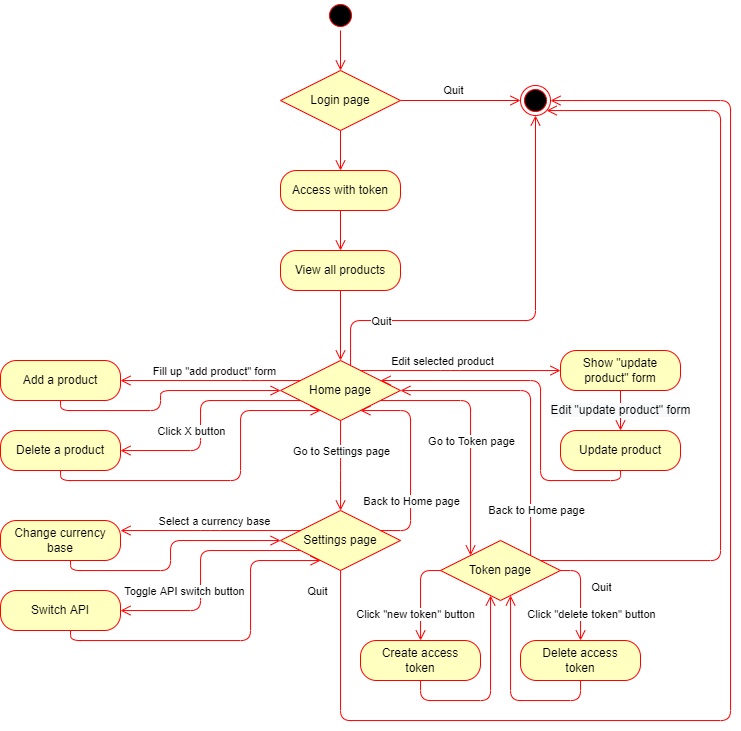

The diagram above was exported from draw.io. Its source (the exported page's mxGraphModel, read from the mxfile embedded in the PNG):
<mxGraphModel dx="589" dy="509" grid="1" gridSize="10" guides="1" tooltips="1" connect="1" arrows="1" fold="1" page="1" pageScale="1" pageWidth="827" pageHeight="1169" math="0" shadow="0">
  <root>
    <mxCell id="0" />
    <mxCell id="1" parent="0" />
    <mxCell id="2" value="" style="ellipse;html=1;shape=startState;fillColor=#000000;strokeColor=#ff0000;" parent="1" vertex="1">
      <mxGeometry x="325" width="30" height="30" as="geometry" />
    </mxCell>
    <mxCell id="3" value="" style="edgeStyle=orthogonalEdgeStyle;html=1;verticalAlign=bottom;endArrow=open;endSize=8;strokeColor=#ff0000;" parent="1" source="2" target="37" edge="1">
      <mxGeometry relative="1" as="geometry">
        <mxPoint x="335" y="130" as="targetPoint" />
      </mxGeometry>
    </mxCell>
    <mxCell id="4" value="Access with token" style="rounded=1;whiteSpace=wrap;html=1;arcSize=40;fontColor=#000000;fillColor=#ffffc0;strokeColor=#ff0000;spacingTop=2;spacingBottom=2;spacingLeft=8;spacingRight=8;" parent="1" vertex="1">
      <mxGeometry x="280" y="170" width="120" height="40" as="geometry" />
    </mxCell>
    <mxCell id="5" value="" style="edgeStyle=orthogonalEdgeStyle;html=1;verticalAlign=bottom;endArrow=open;endSize=8;strokeColor=#ff0000;" parent="1" source="4" target="13" edge="1">
      <mxGeometry relative="1" as="geometry">
        <mxPoint x="335.0999999999999" y="240.03278688524586" as="targetPoint" />
      </mxGeometry>
    </mxCell>
    <mxCell id="6" value="" style="ellipse;html=1;shape=endState;fillColor=#000000;strokeColor=#ff0000;" parent="1" vertex="1">
      <mxGeometry x="520" y="85" width="30" height="30" as="geometry" />
    </mxCell>
    <mxCell id="8" value="" style="edgeStyle=orthogonalEdgeStyle;html=1;verticalAlign=bottom;endArrow=open;endSize=8;strokeColor=#ff0000;exitX=1;exitY=0.5;exitDx=0;exitDy=0;" parent="1" source="37" target="6" edge="1">
      <mxGeometry relative="1" as="geometry">
        <mxPoint x="345" y="260" as="targetPoint" />
        <mxPoint x="345" y="170" as="sourcePoint" />
      </mxGeometry>
    </mxCell>
    <mxCell id="9" value="Quit" style="edgeLabel;html=1;align=center;verticalAlign=middle;resizable=0;points=[];" parent="8" vertex="1" connectable="0">
      <mxGeometry x="-0.283" y="-2" relative="1" as="geometry">
        <mxPoint x="10" y="-12" as="offset" />
      </mxGeometry>
    </mxCell>
    <mxCell id="13" value="View all products" style="rounded=1;whiteSpace=wrap;html=1;arcSize=40;fontColor=#000000;fillColor=#ffffc0;strokeColor=#ff0000;spacingTop=2;spacingBottom=2;spacingLeft=8;spacingRight=8;" parent="1" vertex="1">
      <mxGeometry x="280" y="250" width="120" height="40" as="geometry" />
    </mxCell>
    <mxCell id="14" value="" style="edgeStyle=orthogonalEdgeStyle;html=1;verticalAlign=bottom;endArrow=open;endSize=8;strokeColor=#ff0000;" parent="1" source="13" target="15" edge="1">
      <mxGeometry relative="1" as="geometry">
        <mxPoint x="130" y="340" as="targetPoint" />
      </mxGeometry>
    </mxCell>
    <mxCell id="15" value="Home page" style="rhombus;whiteSpace=wrap;html=1;fillColor=#ffffc0;strokeColor=#ff0000;spacingTop=2;spacingBottom=2;spacingLeft=8;spacingRight=8;" parent="1" vertex="1">
      <mxGeometry x="280" y="360" width="120" height="60" as="geometry" />
    </mxCell>
    <mxCell id="18" value="" style="edgeStyle=orthogonalEdgeStyle;html=1;verticalAlign=bottom;endArrow=open;endSize=8;strokeColor=#ff0000;" parent="1" source="15" target="6" edge="1">
      <mxGeometry relative="1" as="geometry">
        <mxPoint x="530" y="150" as="targetPoint" />
        <mxPoint x="410" y="150" as="sourcePoint" />
        <Array as="points">
          <mxPoint x="350" y="320" />
          <mxPoint x="535" y="320" />
        </Array>
      </mxGeometry>
    </mxCell>
    <mxCell id="19" value="Quit" style="edgeLabel;html=1;align=center;verticalAlign=middle;resizable=0;points=[];" parent="18" vertex="1" connectable="0">
      <mxGeometry x="-0.283" y="-2" relative="1" as="geometry">
        <mxPoint x="-81" y="-2" as="offset" />
      </mxGeometry>
    </mxCell>
    <mxCell id="20" value="Add a product" style="rounded=1;whiteSpace=wrap;html=1;arcSize=40;fontColor=#000000;fillColor=#ffffc0;strokeColor=#ff0000;spacingTop=2;spacingBottom=2;spacingLeft=8;spacingRight=8;" parent="1" vertex="1">
      <mxGeometry y="360" width="120" height="40" as="geometry" />
    </mxCell>
    <mxCell id="22" value="" style="edgeStyle=orthogonalEdgeStyle;html=1;verticalAlign=bottom;endArrow=open;endSize=8;strokeColor=#ff0000;startArrow=none;startFill=0;" parent="1" source="15" target="20" edge="1">
      <mxGeometry relative="1" as="geometry">
        <mxPoint x="530" y="150" as="targetPoint" />
        <mxPoint x="410" y="150" as="sourcePoint" />
        <Array as="points">
          <mxPoint x="250" y="380" />
          <mxPoint x="250" y="380" />
        </Array>
      </mxGeometry>
    </mxCell>
    <mxCell id="30" value="Fill up &quot;add product&quot; form" style="edgeLabel;html=1;align=center;verticalAlign=middle;resizable=0;points=[];" parent="22" vertex="1" connectable="0">
      <mxGeometry x="-0.2937" y="2" relative="1" as="geometry">
        <mxPoint x="-23" y="-12" as="offset" />
      </mxGeometry>
    </mxCell>
    <mxCell id="24" value="Show &quot;update product&quot; form" style="rounded=1;whiteSpace=wrap;html=1;arcSize=40;fontColor=#000000;fillColor=#ffffc0;strokeColor=#ff0000;spacingTop=2;spacingBottom=2;spacingLeft=8;spacingRight=8;" parent="1" vertex="1">
      <mxGeometry x="560" y="350" width="120" height="40" as="geometry" />
    </mxCell>
    <mxCell id="25" value="" style="edgeStyle=orthogonalEdgeStyle;html=1;verticalAlign=bottom;endArrow=open;endSize=8;strokeColor=#ff0000;" parent="1" source="15" target="24" edge="1">
      <mxGeometry relative="1" as="geometry">
        <mxPoint x="530" y="150" as="targetPoint" />
        <mxPoint x="410" y="150" as="sourcePoint" />
        <Array as="points">
          <mxPoint x="450" y="370" />
          <mxPoint x="450" y="370" />
        </Array>
      </mxGeometry>
    </mxCell>
    <mxCell id="26" value="Edit selected product" style="edgeLabel;html=1;align=center;verticalAlign=middle;resizable=0;points=[];" parent="25" vertex="1" connectable="0">
      <mxGeometry x="-0.283" y="-2" relative="1" as="geometry">
        <mxPoint x="10" y="-12" as="offset" />
      </mxGeometry>
    </mxCell>
    <mxCell id="27" value="Update product" style="rounded=1;whiteSpace=wrap;html=1;arcSize=40;fontColor=#000000;fillColor=#ffffc0;strokeColor=#ff0000;spacingTop=2;spacingBottom=2;spacingLeft=8;spacingRight=8;" parent="1" vertex="1">
      <mxGeometry x="560" y="430" width="120" height="40" as="geometry" />
    </mxCell>
    <mxCell id="28" value="" style="edgeStyle=orthogonalEdgeStyle;html=1;verticalAlign=bottom;endArrow=open;endSize=8;strokeColor=#ff0000;" parent="1" source="24" target="27" edge="1">
      <mxGeometry relative="1" as="geometry">
        <mxPoint x="530" y="400" as="targetPoint" />
        <mxPoint x="410" y="400" as="sourcePoint" />
      </mxGeometry>
    </mxCell>
    <mxCell id="29" value="&lt;span style=&quot;font-size: 12px ; background-color: rgb(248 , 249 , 250)&quot;&gt;Edit &quot;update product&quot; form&lt;/span&gt;" style="edgeLabel;html=1;align=center;verticalAlign=middle;resizable=0;points=[];" parent="28" vertex="1" connectable="0">
      <mxGeometry x="-0.283" y="-2" relative="1" as="geometry">
        <mxPoint x="2" y="5" as="offset" />
      </mxGeometry>
    </mxCell>
    <mxCell id="31" value="Delete a product" style="rounded=1;whiteSpace=wrap;html=1;arcSize=40;fontColor=#000000;fillColor=#ffffc0;strokeColor=#ff0000;spacingTop=2;spacingBottom=2;spacingLeft=8;spacingRight=8;" parent="1" vertex="1">
      <mxGeometry y="430" width="120" height="40" as="geometry" />
    </mxCell>
    <mxCell id="32" value="" style="edgeStyle=orthogonalEdgeStyle;html=1;verticalAlign=bottom;endArrow=open;endSize=8;strokeColor=#ff0000;startArrow=none;startFill=0;" parent="1" source="15" target="31" edge="1">
      <mxGeometry relative="1" as="geometry">
        <mxPoint x="130" y="400" as="targetPoint" />
        <mxPoint x="290" y="400" as="sourcePoint" />
        <Array as="points">
          <mxPoint x="200" y="400" />
          <mxPoint x="200" y="450" />
        </Array>
      </mxGeometry>
    </mxCell>
    <mxCell id="34" value="Click X button" style="edgeLabel;html=1;align=center;verticalAlign=middle;resizable=0;points=[];" parent="32" vertex="1" connectable="0">
      <mxGeometry x="0.1992" y="2" relative="1" as="geometry">
        <mxPoint x="-12" y="-8" as="offset" />
      </mxGeometry>
    </mxCell>
    <mxCell id="35" value="" style="edgeStyle=orthogonalEdgeStyle;html=1;verticalAlign=bottom;endArrow=open;endSize=8;strokeColor=#ff0000;" parent="1" source="27" target="15" edge="1">
      <mxGeometry relative="1" as="geometry">
        <mxPoint x="350" y="250" as="targetPoint" />
        <mxPoint x="350" y="170" as="sourcePoint" />
        <Array as="points">
          <mxPoint x="620" y="480" />
          <mxPoint x="540" y="480" />
          <mxPoint x="540" y="380" />
        </Array>
      </mxGeometry>
    </mxCell>
    <mxCell id="37" value="Login page" style="rhombus;whiteSpace=wrap;html=1;fillColor=#ffffc0;strokeColor=#ff0000;spacingTop=2;spacingBottom=2;spacingLeft=8;spacingRight=8;" parent="1" vertex="1">
      <mxGeometry x="280" y="70" width="120" height="60" as="geometry" />
    </mxCell>
    <mxCell id="38" value="" style="edgeStyle=orthogonalEdgeStyle;html=1;verticalAlign=bottom;endArrow=open;endSize=8;strokeColor=#ff0000;" parent="1" source="37" target="4" edge="1">
      <mxGeometry relative="1" as="geometry">
        <mxPoint x="350" y="10" as="targetPoint" />
        <mxPoint x="350" y="-80" as="sourcePoint" />
      </mxGeometry>
    </mxCell>
    <mxCell id="39" value="" style="edgeStyle=orthogonalEdgeStyle;html=1;verticalAlign=bottom;endArrow=open;endSize=8;strokeColor=#ff0000;" edge="1" parent="1" source="20" target="15">
      <mxGeometry relative="1" as="geometry">
        <mxPoint x="350" y="370" as="targetPoint" />
        <mxPoint x="350" y="290" as="sourcePoint" />
        <Array as="points">
          <mxPoint x="60" y="410" />
          <mxPoint x="160" y="410" />
          <mxPoint x="160" y="390" />
        </Array>
      </mxGeometry>
    </mxCell>
    <mxCell id="40" value="" style="edgeStyle=orthogonalEdgeStyle;html=1;verticalAlign=bottom;endArrow=open;endSize=8;strokeColor=#ff0000;" edge="1" parent="1" source="31" target="15">
      <mxGeometry relative="1" as="geometry">
        <mxPoint x="310" y="410" as="targetPoint" />
        <mxPoint x="70" y="420" as="sourcePoint" />
        <Array as="points">
          <mxPoint x="60" y="480" />
          <mxPoint x="240" y="480" />
          <mxPoint x="240" y="410" />
        </Array>
      </mxGeometry>
    </mxCell>
    <mxCell id="42" value="" style="edgeStyle=orthogonalEdgeStyle;html=1;verticalAlign=bottom;endArrow=open;endSize=8;strokeColor=#ff0000;" edge="1" parent="1" source="15" target="44">
      <mxGeometry relative="1" as="geometry">
        <mxPoint x="350" y="520" as="targetPoint" />
        <mxPoint x="350" y="290" as="sourcePoint" />
        <Array as="points">
          <mxPoint x="340" y="470" />
          <mxPoint x="340" y="470" />
        </Array>
      </mxGeometry>
    </mxCell>
    <mxCell id="43" value="Go to Settings page" style="edgeLabel;html=1;align=center;verticalAlign=middle;resizable=0;points=[];" vertex="1" connectable="0" parent="42">
      <mxGeometry x="0.2608" relative="1" as="geometry">
        <mxPoint y="-27" as="offset" />
      </mxGeometry>
    </mxCell>
    <mxCell id="44" value="Settings page" style="rhombus;whiteSpace=wrap;html=1;fillColor=#ffffc0;strokeColor=#ff0000;spacingTop=2;spacingBottom=2;spacingLeft=8;spacingRight=8;" vertex="1" parent="1">
      <mxGeometry x="280" y="510" width="120" height="60" as="geometry" />
    </mxCell>
    <mxCell id="46" value="" style="edgeStyle=orthogonalEdgeStyle;html=1;verticalAlign=bottom;endArrow=open;endSize=8;strokeColor=#ff0000;" edge="1" parent="1" source="44" target="15">
      <mxGeometry relative="1" as="geometry">
        <mxPoint x="350" y="370" as="targetPoint" />
        <mxPoint x="350" y="290" as="sourcePoint" />
        <Array as="points">
          <mxPoint x="410" y="530" />
          <mxPoint x="410" y="410" />
        </Array>
      </mxGeometry>
    </mxCell>
    <mxCell id="47" value="Back to Home page" style="edgeLabel;html=1;align=center;verticalAlign=middle;resizable=0;points=[];" vertex="1" connectable="0" parent="46">
      <mxGeometry x="0.0817" y="1" relative="1" as="geometry">
        <mxPoint x="1" y="49" as="offset" />
      </mxGeometry>
    </mxCell>
    <mxCell id="48" value="Change currency base" style="rounded=1;whiteSpace=wrap;html=1;arcSize=40;fontColor=#000000;fillColor=#ffffc0;strokeColor=#ff0000;spacingTop=2;spacingBottom=2;spacingLeft=8;spacingRight=8;" vertex="1" parent="1">
      <mxGeometry y="520" width="120" height="40" as="geometry" />
    </mxCell>
    <mxCell id="49" value="" style="edgeStyle=orthogonalEdgeStyle;html=1;verticalAlign=bottom;endArrow=open;endSize=8;strokeColor=#ff0000;startArrow=none;startFill=0;" edge="1" parent="1" source="44" target="48">
      <mxGeometry relative="1" as="geometry">
        <mxPoint x="130" y="380" as="targetPoint" />
        <mxPoint x="310" y="380" as="sourcePoint" />
        <Array as="points">
          <mxPoint x="210" y="530" />
          <mxPoint x="210" y="530" />
        </Array>
      </mxGeometry>
    </mxCell>
    <mxCell id="50" value="Select a currency base" style="edgeLabel;html=1;align=center;verticalAlign=middle;resizable=0;points=[];" vertex="1" connectable="0" parent="49">
      <mxGeometry x="-0.2937" y="2" relative="1" as="geometry">
        <mxPoint x="-23" y="-12" as="offset" />
      </mxGeometry>
    </mxCell>
    <mxCell id="51" value="" style="edgeStyle=orthogonalEdgeStyle;html=1;verticalAlign=bottom;endArrow=open;endSize=8;strokeColor=#ff0000;" edge="1" parent="1" source="48" target="44">
      <mxGeometry relative="1" as="geometry">
        <mxPoint x="290" y="390" as="targetPoint" />
        <mxPoint x="70" y="400" as="sourcePoint" />
        <Array as="points">
          <mxPoint x="70" y="570" />
          <mxPoint x="170" y="570" />
          <mxPoint x="170" y="540" />
        </Array>
      </mxGeometry>
    </mxCell>
    <mxCell id="52" value="Switch API" style="rounded=1;whiteSpace=wrap;html=1;arcSize=40;fontColor=#000000;fillColor=#ffffc0;strokeColor=#ff0000;spacingTop=2;spacingBottom=2;spacingLeft=8;spacingRight=8;" vertex="1" parent="1">
      <mxGeometry y="590" width="120" height="40" as="geometry" />
    </mxCell>
    <mxCell id="53" value="" style="edgeStyle=orthogonalEdgeStyle;html=1;verticalAlign=bottom;endArrow=open;endSize=8;strokeColor=#ff0000;startArrow=none;startFill=0;" edge="1" parent="1" source="44" target="52">
      <mxGeometry relative="1" as="geometry">
        <mxPoint x="130" y="550" as="targetPoint" />
        <mxPoint x="290" y="550" as="sourcePoint" />
        <Array as="points">
          <mxPoint x="200" y="550" />
          <mxPoint x="200" y="610" />
        </Array>
      </mxGeometry>
    </mxCell>
    <mxCell id="54" value="Toggle API switch button" style="edgeLabel;html=1;align=center;verticalAlign=middle;resizable=0;points=[];" vertex="1" connectable="0" parent="53">
      <mxGeometry x="-0.2937" y="2" relative="1" as="geometry">
        <mxPoint x="-32" y="38" as="offset" />
      </mxGeometry>
    </mxCell>
    <mxCell id="56" value="" style="edgeStyle=orthogonalEdgeStyle;html=1;verticalAlign=bottom;endArrow=open;endSize=8;strokeColor=#ff0000;" edge="1" parent="1" source="52" target="44">
      <mxGeometry relative="1" as="geometry">
        <mxPoint x="330" y="410" as="targetPoint" />
        <mxPoint x="70" y="470" as="sourcePoint" />
        <Array as="points">
          <mxPoint x="70" y="640" />
          <mxPoint x="250" y="640" />
          <mxPoint x="250" y="560" />
        </Array>
      </mxGeometry>
    </mxCell>
    <mxCell id="57" value="Token page" style="rhombus;whiteSpace=wrap;html=1;fillColor=#ffffc0;strokeColor=#ff0000;spacingTop=2;spacingBottom=2;spacingLeft=8;spacingRight=8;" vertex="1" parent="1">
      <mxGeometry x="440" y="540" width="120" height="60" as="geometry" />
    </mxCell>
    <mxCell id="58" value="" style="edgeStyle=orthogonalEdgeStyle;html=1;verticalAlign=bottom;endArrow=open;endSize=8;strokeColor=#ff0000;" edge="1" parent="1" source="15" target="57">
      <mxGeometry relative="1" as="geometry">
        <mxPoint x="350" y="530" as="targetPoint" />
        <mxPoint x="350" y="430" as="sourcePoint" />
        <Array as="points">
          <mxPoint x="470" y="400" />
        </Array>
      </mxGeometry>
    </mxCell>
    <mxCell id="59" value="Go to Token page" style="edgeLabel;html=1;align=center;verticalAlign=middle;resizable=0;points=[];" vertex="1" connectable="0" parent="58">
      <mxGeometry x="0.2608" relative="1" as="geometry">
        <mxPoint y="-24" as="offset" />
      </mxGeometry>
    </mxCell>
    <mxCell id="60" value="" style="edgeStyle=orthogonalEdgeStyle;html=1;verticalAlign=bottom;endArrow=open;endSize=8;strokeColor=#ff0000;" edge="1" parent="1" source="57" target="15">
      <mxGeometry relative="1" as="geometry">
        <mxPoint x="370" y="420" as="targetPoint" />
        <mxPoint x="370" y="540" as="sourcePoint" />
        <Array as="points">
          <mxPoint x="530" y="390" />
        </Array>
      </mxGeometry>
    </mxCell>
    <mxCell id="61" value="Back to Home page" style="edgeLabel;html=1;align=center;verticalAlign=middle;resizable=0;points=[];" vertex="1" connectable="0" parent="60">
      <mxGeometry x="0.0817" y="1" relative="1" as="geometry">
        <mxPoint x="6" y="115" as="offset" />
      </mxGeometry>
    </mxCell>
    <mxCell id="62" value="Create access token" style="rounded=1;whiteSpace=wrap;html=1;arcSize=40;fontColor=#000000;fillColor=#ffffc0;strokeColor=#ff0000;spacingTop=2;spacingBottom=2;spacingLeft=8;spacingRight=8;" vertex="1" parent="1">
      <mxGeometry x="360" y="640" width="120" height="40" as="geometry" />
    </mxCell>
    <mxCell id="63" value="Delete access token" style="rounded=1;whiteSpace=wrap;html=1;arcSize=40;fontColor=#000000;fillColor=#ffffc0;strokeColor=#ff0000;spacingTop=2;spacingBottom=2;spacingLeft=8;spacingRight=8;" vertex="1" parent="1">
      <mxGeometry x="520" y="640" width="120" height="40" as="geometry" />
    </mxCell>
    <mxCell id="64" value="" style="edgeStyle=orthogonalEdgeStyle;html=1;verticalAlign=bottom;endArrow=open;endSize=8;strokeColor=#ff0000;" edge="1" parent="1" source="57" target="62">
      <mxGeometry relative="1" as="geometry">
        <mxPoint x="350" y="370" as="targetPoint" />
        <mxPoint x="350" y="290" as="sourcePoint" />
        <Array as="points">
          <mxPoint x="420" y="570" />
        </Array>
      </mxGeometry>
    </mxCell>
    <mxCell id="65" value="Click &quot;new token&quot; button" style="edgeLabel;html=1;align=center;verticalAlign=middle;resizable=0;points=[];" vertex="1" connectable="0" parent="64">
      <mxGeometry x="0.3479" relative="1" as="geometry">
        <mxPoint x="-6" y="3" as="offset" />
      </mxGeometry>
    </mxCell>
    <mxCell id="66" value="" style="edgeStyle=orthogonalEdgeStyle;html=1;verticalAlign=bottom;endArrow=open;endSize=8;strokeColor=#ff0000;" edge="1" parent="1" source="57" target="63">
      <mxGeometry relative="1" as="geometry">
        <mxPoint x="430" y="610" as="targetPoint" />
        <mxPoint x="490" y="570" as="sourcePoint" />
        <Array as="points">
          <mxPoint x="580" y="570" />
        </Array>
      </mxGeometry>
    </mxCell>
    <mxCell id="67" value="Click &quot;delete token&quot; button" style="edgeLabel;html=1;align=center;verticalAlign=middle;resizable=0;points=[];" vertex="1" connectable="0" parent="66">
      <mxGeometry x="0.3479" relative="1" as="geometry">
        <mxPoint x="10" y="3" as="offset" />
      </mxGeometry>
    </mxCell>
    <mxCell id="68" value="" style="edgeStyle=orthogonalEdgeStyle;html=1;verticalAlign=bottom;endArrow=open;endSize=8;strokeColor=#ff0000;" edge="1" parent="1" source="62" target="57">
      <mxGeometry relative="1" as="geometry">
        <mxPoint x="350" y="370" as="targetPoint" />
        <mxPoint x="350" y="290" as="sourcePoint" />
        <Array as="points">
          <mxPoint x="420" y="700" />
          <mxPoint x="490" y="700" />
        </Array>
      </mxGeometry>
    </mxCell>
    <mxCell id="70" value="" style="edgeStyle=orthogonalEdgeStyle;html=1;verticalAlign=bottom;endArrow=open;endSize=8;strokeColor=#ff0000;" edge="1" parent="1" source="63" target="57">
      <mxGeometry relative="1" as="geometry">
        <mxPoint x="500" y="575" as="targetPoint" />
        <mxPoint x="430" y="650" as="sourcePoint" />
        <Array as="points">
          <mxPoint x="580" y="700" />
          <mxPoint x="510" y="700" />
        </Array>
      </mxGeometry>
    </mxCell>
    <mxCell id="71" value="" style="edgeStyle=orthogonalEdgeStyle;html=1;verticalAlign=bottom;endArrow=open;endSize=8;strokeColor=#ff0000;" edge="1" parent="1" source="57" target="6">
      <mxGeometry relative="1" as="geometry">
        <mxPoint x="545" y="55" as="targetPoint" />
        <mxPoint x="360" y="375" as="sourcePoint" />
        <Array as="points">
          <mxPoint x="720" y="560" />
          <mxPoint x="720" y="110" />
        </Array>
      </mxGeometry>
    </mxCell>
    <mxCell id="72" value="Quit" style="edgeLabel;html=1;align=center;verticalAlign=middle;resizable=0;points=[];" vertex="1" connectable="0" parent="71">
      <mxGeometry x="-0.283" y="-2" relative="1" as="geometry">
        <mxPoint x="-122" y="135" as="offset" />
      </mxGeometry>
    </mxCell>
    <mxCell id="73" value="" style="edgeStyle=orthogonalEdgeStyle;html=1;verticalAlign=bottom;endArrow=open;endSize=8;strokeColor=#ff0000;" edge="1" parent="1" source="44" target="6">
      <mxGeometry relative="1" as="geometry">
        <mxPoint x="560" y="40" as="targetPoint" />
        <mxPoint x="550" y="570" as="sourcePoint" />
        <Array as="points">
          <mxPoint x="340" y="720" />
          <mxPoint x="730" y="720" />
          <mxPoint x="730" y="100" />
        </Array>
      </mxGeometry>
    </mxCell>
    <mxCell id="74" value="Quit" style="edgeLabel;html=1;align=center;verticalAlign=middle;resizable=0;points=[];" vertex="1" connectable="0" parent="73">
      <mxGeometry x="-0.283" y="-2" relative="1" as="geometry">
        <mxPoint x="-353" y="-132" as="offset" />
      </mxGeometry>
    </mxCell>
  </root>
</mxGraphModel>